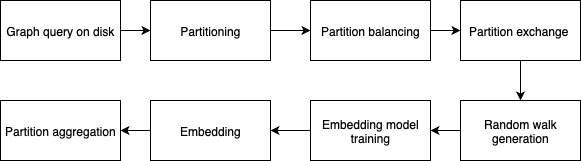

The diagram above was exported from draw.io. Its source (the exported page's mxGraphModel, read from the mxfile embedded in the PNG):
<mxGraphModel dx="1018" dy="724" grid="1" gridSize="10" guides="1" tooltips="1" connect="1" arrows="1" fold="1" page="1" pageScale="1" pageWidth="850" pageHeight="1100" math="0" shadow="0">
  <root>
    <mxCell id="0" />
    <mxCell id="1" parent="0" />
    <mxCell id="ymMzVK9MULitU_YcfPxu-3" value="" style="edgeStyle=orthogonalEdgeStyle;rounded=0;orthogonalLoop=1;jettySize=auto;html=1;" parent="1" source="ymMzVK9MULitU_YcfPxu-1" target="ymMzVK9MULitU_YcfPxu-2" edge="1">
      <mxGeometry relative="1" as="geometry" />
    </mxCell>
    <mxCell id="ymMzVK9MULitU_YcfPxu-1" value="Graph &lt;span style=&quot;white-space: pre;&quot;&gt;query on disk&lt;/span&gt;" style="rounded=0;whiteSpace=wrap;html=1;" parent="1" vertex="1">
      <mxGeometry x="70" y="190" width="120" height="60" as="geometry" />
    </mxCell>
    <mxCell id="ymMzVK9MULitU_YcfPxu-5" value="" style="edgeStyle=orthogonalEdgeStyle;rounded=0;orthogonalLoop=1;jettySize=auto;html=1;" parent="1" source="ymMzVK9MULitU_YcfPxu-2" target="ymMzVK9MULitU_YcfPxu-4" edge="1">
      <mxGeometry relative="1" as="geometry" />
    </mxCell>
    <mxCell id="ymMzVK9MULitU_YcfPxu-2" value="Partitioning" style="rounded=0;whiteSpace=wrap;html=1;" parent="1" vertex="1">
      <mxGeometry x="220" y="190" width="120" height="60" as="geometry" />
    </mxCell>
    <mxCell id="ymMzVK9MULitU_YcfPxu-7" value="" style="edgeStyle=orthogonalEdgeStyle;rounded=0;orthogonalLoop=1;jettySize=auto;html=1;" parent="1" source="ymMzVK9MULitU_YcfPxu-4" target="ymMzVK9MULitU_YcfPxu-6" edge="1">
      <mxGeometry relative="1" as="geometry" />
    </mxCell>
    <mxCell id="ymMzVK9MULitU_YcfPxu-4" value="Partition balancing" style="rounded=0;whiteSpace=wrap;html=1;" parent="1" vertex="1">
      <mxGeometry x="380" y="190" width="120" height="60" as="geometry" />
    </mxCell>
    <mxCell id="ymMzVK9MULitU_YcfPxu-10" value="" style="edgeStyle=orthogonalEdgeStyle;rounded=0;orthogonalLoop=1;jettySize=auto;html=1;" parent="1" source="ymMzVK9MULitU_YcfPxu-6" target="ymMzVK9MULitU_YcfPxu-9" edge="1">
      <mxGeometry relative="1" as="geometry" />
    </mxCell>
    <mxCell id="ymMzVK9MULitU_YcfPxu-6" value="Partition exchange&amp;nbsp;" style="whiteSpace=wrap;html=1;rounded=0;" parent="1" vertex="1">
      <mxGeometry x="530" y="190" width="120" height="60" as="geometry" />
    </mxCell>
    <mxCell id="ymMzVK9MULitU_YcfPxu-12" value="" style="edgeStyle=orthogonalEdgeStyle;rounded=0;orthogonalLoop=1;jettySize=auto;html=1;" parent="1" source="ymMzVK9MULitU_YcfPxu-9" target="ymMzVK9MULitU_YcfPxu-11" edge="1">
      <mxGeometry relative="1" as="geometry" />
    </mxCell>
    <mxCell id="ymMzVK9MULitU_YcfPxu-9" value="Random walk generation" style="whiteSpace=wrap;html=1;rounded=0;" parent="1" vertex="1">
      <mxGeometry x="530" y="290" width="120" height="60" as="geometry" />
    </mxCell>
    <mxCell id="ymMzVK9MULitU_YcfPxu-14" value="" style="edgeStyle=orthogonalEdgeStyle;rounded=0;orthogonalLoop=1;jettySize=auto;html=1;" parent="1" source="ymMzVK9MULitU_YcfPxu-11" target="ymMzVK9MULitU_YcfPxu-13" edge="1">
      <mxGeometry relative="1" as="geometry" />
    </mxCell>
    <mxCell id="ymMzVK9MULitU_YcfPxu-11" value="Embedding model training" style="whiteSpace=wrap;html=1;rounded=0;" parent="1" vertex="1">
      <mxGeometry x="380" y="290" width="120" height="60" as="geometry" />
    </mxCell>
    <mxCell id="ymMzVK9MULitU_YcfPxu-16" value="" style="edgeStyle=orthogonalEdgeStyle;rounded=0;orthogonalLoop=1;jettySize=auto;html=1;" parent="1" source="ymMzVK9MULitU_YcfPxu-13" target="ymMzVK9MULitU_YcfPxu-15" edge="1">
      <mxGeometry relative="1" as="geometry" />
    </mxCell>
    <mxCell id="ymMzVK9MULitU_YcfPxu-13" value="Embedding" style="whiteSpace=wrap;html=1;rounded=0;" parent="1" vertex="1">
      <mxGeometry x="220" y="290" width="120" height="60" as="geometry" />
    </mxCell>
    <mxCell id="ymMzVK9MULitU_YcfPxu-15" value="Partition aggregation" style="whiteSpace=wrap;html=1;rounded=0;" parent="1" vertex="1">
      <mxGeometry x="70" y="290" width="120" height="60" as="geometry" />
    </mxCell>
  </root>
</mxGraphModel>